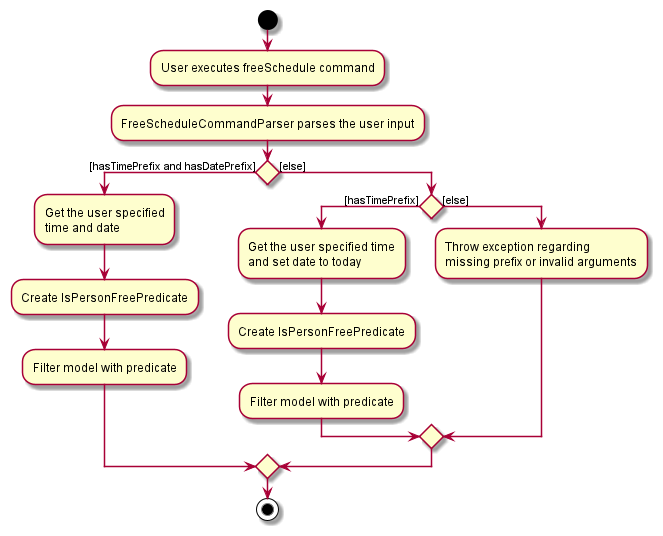

The diagram above was rendered by PlantUML. Its source (embedded in the PNG):
@startuml
start
:User executes freeSchedule command;

:FreeScheduleCommandParser parses the user input;

if () then ([hasTimePrefix and hasDatePrefix])
    :Get the user specified
    time and date;
    :Create IsPersonFreePredicate;
    :Filter model with predicate;
else ([else])
    if () then ([hasTimePrefix])
    :Get the user specified time
    and set date to today;
    :Create IsPersonFreePredicate;
    :Filter model with predicate;
    else ([else])
    :Throw exception regarding
    missing prefix or invalid arguments;
    endif
endif
stop
@enduml